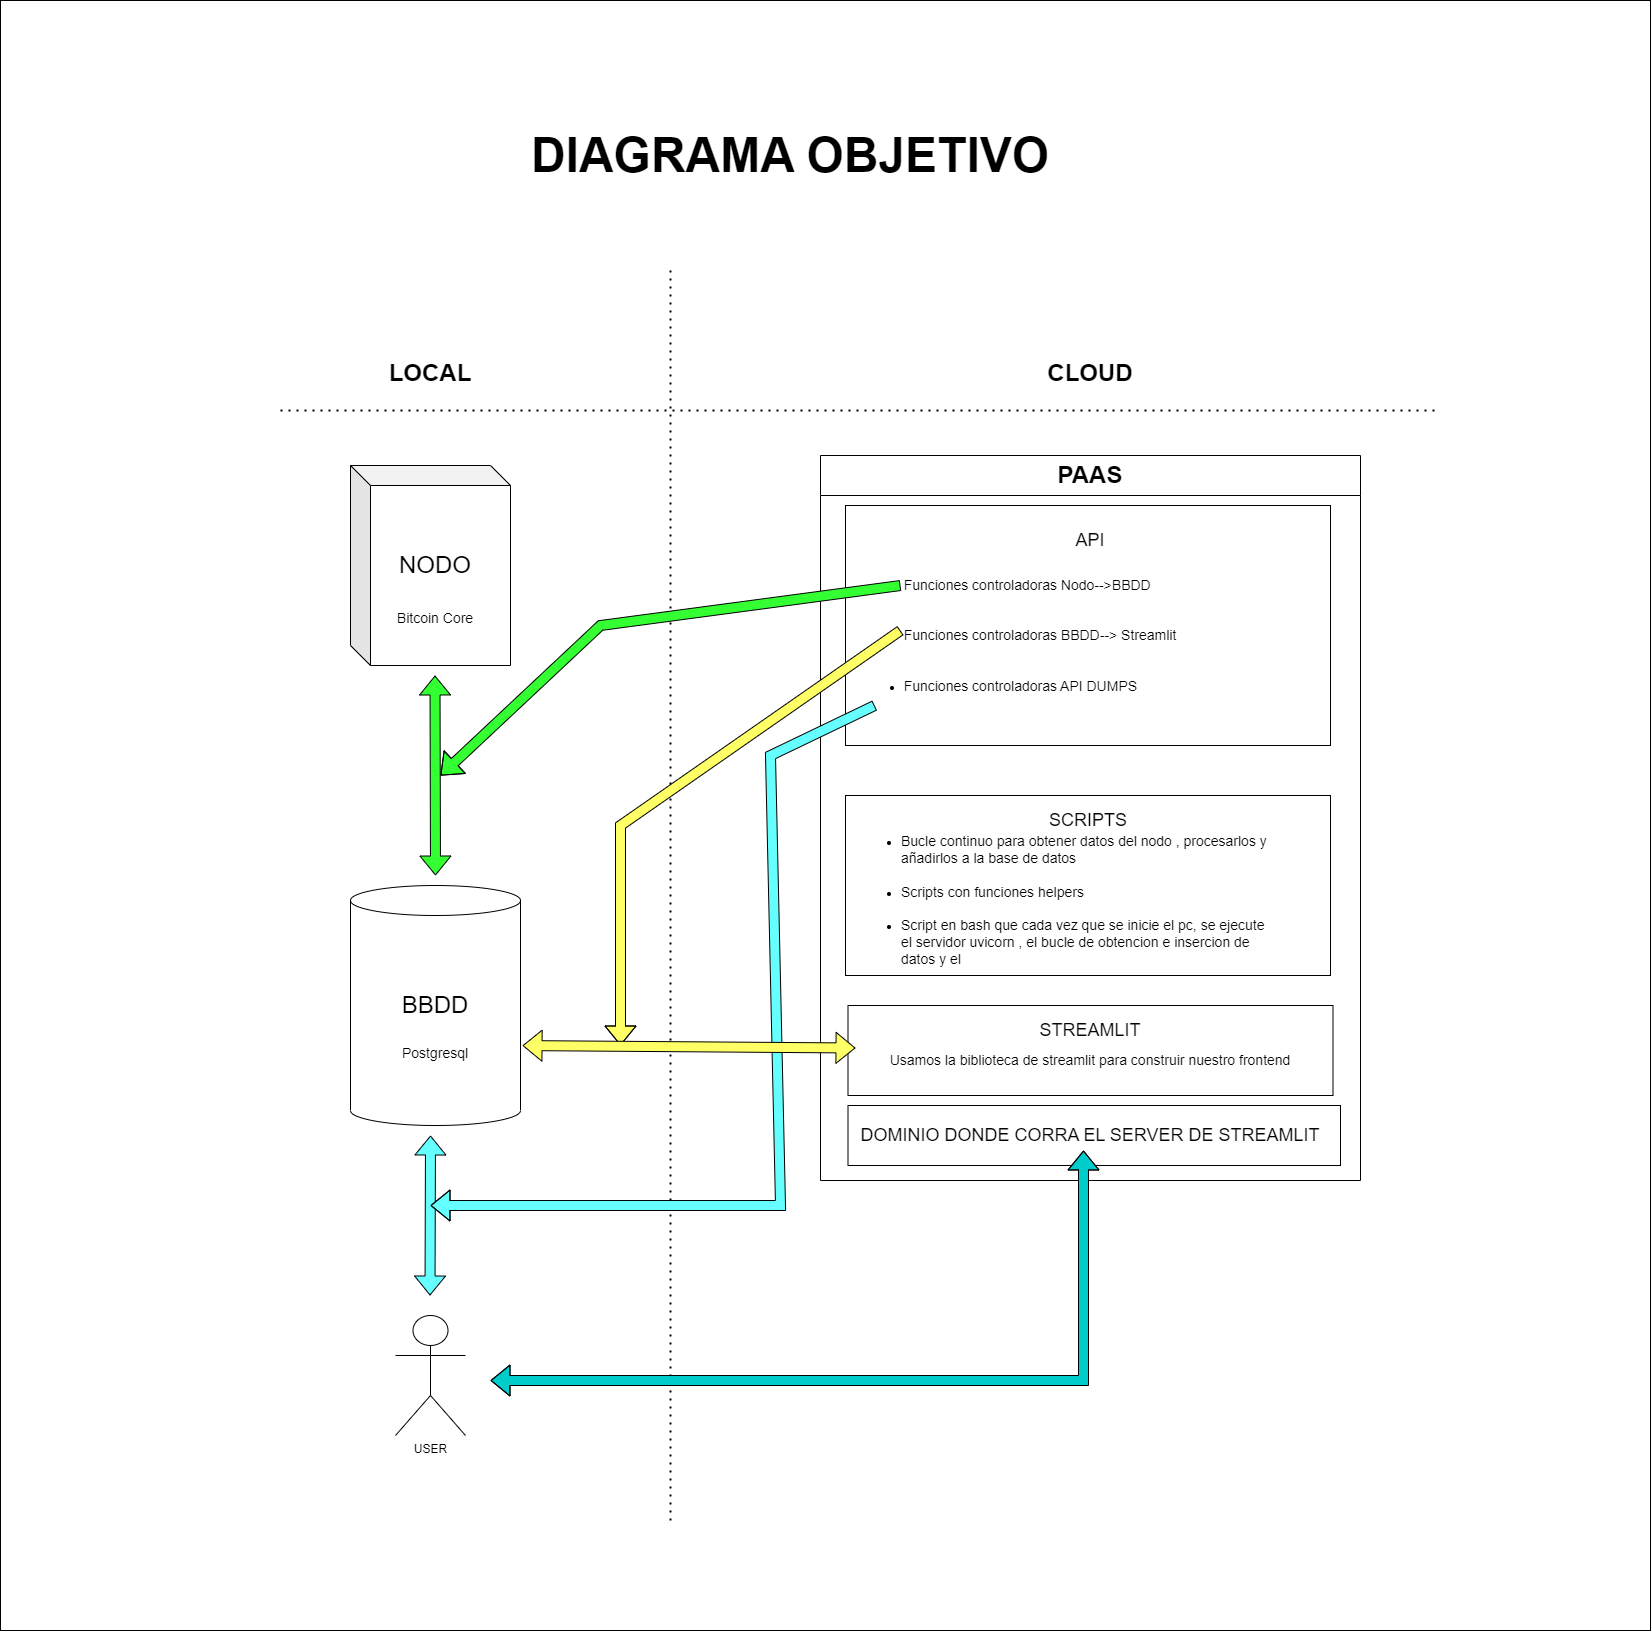

The diagram above was exported from draw.io. Its source (the exported page's mxGraphModel, read from the mxfile embedded in the PNG):
<mxGraphModel dx="4185" dy="3044" grid="1" gridSize="10" guides="1" tooltips="1" connect="1" arrows="1" fold="1" page="1" pageScale="1" pageWidth="827" pageHeight="1169" math="0" shadow="0">
  <root>
    <mxCell id="WIyWlLk6GJQsqaUBKTNV-0" />
    <mxCell id="WIyWlLk6GJQsqaUBKTNV-1" parent="WIyWlLk6GJQsqaUBKTNV-0" />
    <mxCell id="Tp3fqKiPf4NSGoFxi0eX-75" value="" style="rounded=0;whiteSpace=wrap;html=1;movable=0;resizable=0;rotatable=0;deletable=0;editable=0;locked=1;connectable=0;" vertex="1" parent="WIyWlLk6GJQsqaUBKTNV-1">
      <mxGeometry y="-930" width="1650" height="1630" as="geometry" />
    </mxCell>
    <mxCell id="Tp3fqKiPf4NSGoFxi0eX-8" value="" style="endArrow=none;dashed=1;html=1;dashPattern=1 3;strokeWidth=2;rounded=0;" edge="1" parent="WIyWlLk6GJQsqaUBKTNV-1">
      <mxGeometry width="50" height="50" relative="1" as="geometry">
        <mxPoint x="670" y="590" as="sourcePoint" />
        <mxPoint x="670" y="-660" as="targetPoint" />
      </mxGeometry>
    </mxCell>
    <mxCell id="Tp3fqKiPf4NSGoFxi0eX-0" value="" style="shape=cylinder3;whiteSpace=wrap;html=1;boundedLbl=1;backgroundOutline=1;size=15;" vertex="1" parent="WIyWlLk6GJQsqaUBKTNV-1">
      <mxGeometry x="350" y="-45" width="170" height="240" as="geometry" />
    </mxCell>
    <mxCell id="Tp3fqKiPf4NSGoFxi0eX-1" value="&lt;font style=&quot;font-size: 24px;&quot;&gt;&lt;b&gt;LOCAL&lt;/b&gt;&lt;/font&gt;" style="text;html=1;strokeColor=none;fillColor=none;align=center;verticalAlign=middle;whiteSpace=wrap;rounded=0;" vertex="1" parent="WIyWlLk6GJQsqaUBKTNV-1">
      <mxGeometry x="400" y="-572" width="60" height="30" as="geometry" />
    </mxCell>
    <mxCell id="Tp3fqKiPf4NSGoFxi0eX-4" value="&lt;span style=&quot;font-size: 24px;&quot;&gt;&lt;b&gt;CLOUD&lt;/b&gt;&lt;/span&gt;" style="text;html=1;strokeColor=none;fillColor=none;align=center;verticalAlign=middle;whiteSpace=wrap;rounded=0;" vertex="1" parent="WIyWlLk6GJQsqaUBKTNV-1">
      <mxGeometry x="1060" y="-572" width="60" height="30" as="geometry" />
    </mxCell>
    <mxCell id="Tp3fqKiPf4NSGoFxi0eX-5" value="&lt;font style=&quot;font-size: 24px;&quot;&gt;BBDD&lt;/font&gt;" style="text;html=1;strokeColor=none;fillColor=none;align=center;verticalAlign=middle;whiteSpace=wrap;rounded=0;" vertex="1" parent="WIyWlLk6GJQsqaUBKTNV-1">
      <mxGeometry x="405" y="60" width="60" height="30" as="geometry" />
    </mxCell>
    <mxCell id="Tp3fqKiPf4NSGoFxi0eX-6" value="" style="shape=cube;whiteSpace=wrap;html=1;boundedLbl=1;backgroundOutline=1;darkOpacity=0.05;darkOpacity2=0.1;size=20;" vertex="1" parent="WIyWlLk6GJQsqaUBKTNV-1">
      <mxGeometry x="350" y="-465" width="160" height="200" as="geometry" />
    </mxCell>
    <mxCell id="Tp3fqKiPf4NSGoFxi0eX-7" value="&lt;font style=&quot;font-size: 24px;&quot;&gt;NODO&lt;/font&gt;" style="text;html=1;strokeColor=none;fillColor=none;align=center;verticalAlign=middle;whiteSpace=wrap;rounded=0;" vertex="1" parent="WIyWlLk6GJQsqaUBKTNV-1">
      <mxGeometry x="405" y="-380" width="60" height="30" as="geometry" />
    </mxCell>
    <mxCell id="Tp3fqKiPf4NSGoFxi0eX-9" value="&lt;font style=&quot;font-size: 24px;&quot;&gt;PAAS&lt;/font&gt;" style="swimlane;whiteSpace=wrap;html=1;startSize=40;" vertex="1" parent="WIyWlLk6GJQsqaUBKTNV-1">
      <mxGeometry x="820" y="-475" width="540" height="725" as="geometry" />
    </mxCell>
    <mxCell id="Tp3fqKiPf4NSGoFxi0eX-16" value="" style="rounded=0;whiteSpace=wrap;html=1;" vertex="1" parent="Tp3fqKiPf4NSGoFxi0eX-9">
      <mxGeometry x="25" y="50" width="485" height="240" as="geometry" />
    </mxCell>
    <mxCell id="Tp3fqKiPf4NSGoFxi0eX-73" value="" style="rounded=0;whiteSpace=wrap;html=1;" vertex="1" parent="Tp3fqKiPf4NSGoFxi0eX-9">
      <mxGeometry x="27.5" y="650" width="492.5" height="60" as="geometry" />
    </mxCell>
    <mxCell id="Tp3fqKiPf4NSGoFxi0eX-12" value="&lt;font style=&quot;font-size: 18px;&quot;&gt;API&lt;/font&gt;" style="text;html=1;strokeColor=none;fillColor=none;align=center;verticalAlign=middle;whiteSpace=wrap;rounded=0;" vertex="1" parent="Tp3fqKiPf4NSGoFxi0eX-9">
      <mxGeometry x="240" y="70" width="60" height="30" as="geometry" />
    </mxCell>
    <mxCell id="Tp3fqKiPf4NSGoFxi0eX-18" value="&lt;ul&gt;&lt;li style=&quot;text-align: left;&quot;&gt;&lt;font style=&quot;font-size: 14px;&quot;&gt;Funciones controladoras Nodo--&amp;gt;BBDD&lt;br&gt;&lt;br&gt;&lt;br&gt;&lt;/font&gt;&lt;/li&gt;&lt;li style=&quot;text-align: left;&quot;&gt;&lt;font style=&quot;font-size: 14px;&quot;&gt;Funciones controladoras BBDD--&amp;gt; Streamlit&lt;br&gt;&lt;br&gt;&lt;br&gt;&lt;/font&gt;&lt;/li&gt;&lt;li style=&quot;text-align: left;&quot;&gt;&lt;font style=&quot;font-size: 14px;&quot;&gt;Funciones controladoras API DUMPS&lt;/font&gt;&lt;/li&gt;&lt;/ul&gt;" style="text;html=1;strokeColor=none;fillColor=none;align=center;verticalAlign=middle;whiteSpace=wrap;rounded=0;" vertex="1" parent="Tp3fqKiPf4NSGoFxi0eX-9">
      <mxGeometry x="40" y="110" width="320" height="140" as="geometry" />
    </mxCell>
    <mxCell id="Tp3fqKiPf4NSGoFxi0eX-19" style="edgeStyle=orthogonalEdgeStyle;rounded=0;orthogonalLoop=1;jettySize=auto;html=1;exitX=0.5;exitY=1;exitDx=0;exitDy=0;" edge="1" parent="Tp3fqKiPf4NSGoFxi0eX-9" source="Tp3fqKiPf4NSGoFxi0eX-18" target="Tp3fqKiPf4NSGoFxi0eX-18">
      <mxGeometry relative="1" as="geometry" />
    </mxCell>
    <mxCell id="Tp3fqKiPf4NSGoFxi0eX-22" value="" style="rounded=0;whiteSpace=wrap;html=1;" vertex="1" parent="Tp3fqKiPf4NSGoFxi0eX-9">
      <mxGeometry x="25" y="340" width="485" height="180" as="geometry" />
    </mxCell>
    <mxCell id="Tp3fqKiPf4NSGoFxi0eX-23" value="&lt;font style=&quot;font-size: 18px;&quot;&gt;SCRIPTS&lt;/font&gt;" style="text;html=1;strokeColor=none;fillColor=none;align=center;verticalAlign=middle;whiteSpace=wrap;rounded=0;" vertex="1" parent="Tp3fqKiPf4NSGoFxi0eX-9">
      <mxGeometry x="237.5" y="350" width="60" height="30" as="geometry" />
    </mxCell>
    <mxCell id="Tp3fqKiPf4NSGoFxi0eX-24" value="&lt;ul&gt;&lt;li style=&quot;text-align: left;&quot;&gt;&lt;span style=&quot;font-size: 14px;&quot;&gt;Bucle continuo para obtener datos del nodo , procesarlos y añadirlos a la base de datos&lt;br&gt;&lt;br&gt;&lt;/span&gt;&lt;/li&gt;&lt;li style=&quot;text-align: left;&quot;&gt;&lt;span style=&quot;font-size: 14px;&quot;&gt;Scripts con funciones helpers&lt;br&gt;&lt;br&gt;&lt;/span&gt;&lt;/li&gt;&lt;li style=&quot;text-align: left;&quot;&gt;&lt;span style=&quot;font-size: 14px;&quot;&gt;Script en bash que cada vez que se inicie el pc, se ejecute el servidor uvicorn , el bucle de obtencion e insercion de datos y el&amp;nbsp;&lt;/span&gt;&lt;/li&gt;&lt;/ul&gt;" style="text;html=1;strokeColor=none;fillColor=none;align=center;verticalAlign=middle;whiteSpace=wrap;rounded=0;" vertex="1" parent="Tp3fqKiPf4NSGoFxi0eX-9">
      <mxGeometry x="40" y="390" width="417.5" height="110" as="geometry" />
    </mxCell>
    <mxCell id="Tp3fqKiPf4NSGoFxi0eX-34" value="" style="rounded=0;whiteSpace=wrap;html=1;" vertex="1" parent="Tp3fqKiPf4NSGoFxi0eX-9">
      <mxGeometry x="27.5" y="550" width="485" height="90" as="geometry" />
    </mxCell>
    <mxCell id="Tp3fqKiPf4NSGoFxi0eX-35" value="&lt;span style=&quot;font-size: 18px;&quot;&gt;STREAMLIT&lt;/span&gt;" style="text;html=1;strokeColor=none;fillColor=none;align=center;verticalAlign=middle;whiteSpace=wrap;rounded=0;" vertex="1" parent="Tp3fqKiPf4NSGoFxi0eX-9">
      <mxGeometry x="210" y="560" width="120" height="30" as="geometry" />
    </mxCell>
    <mxCell id="Tp3fqKiPf4NSGoFxi0eX-37" value="&lt;div&gt;&lt;span style=&quot;font-size: 14px;&quot;&gt;Usamos la biblioteca de streamlit para construir nuestro frontend&lt;/span&gt;&lt;/div&gt;" style="text;html=1;strokeColor=none;fillColor=none;align=center;verticalAlign=middle;whiteSpace=wrap;rounded=0;" vertex="1" parent="Tp3fqKiPf4NSGoFxi0eX-9">
      <mxGeometry x="35" y="580" width="470" height="50" as="geometry" />
    </mxCell>
    <mxCell id="Tp3fqKiPf4NSGoFxi0eX-72" value="&lt;span style=&quot;font-size: 18px;&quot;&gt;DOMINIO DONDE CORRA EL SERVER DE STREAMLIT&lt;/span&gt;" style="text;html=1;strokeColor=none;fillColor=none;align=center;verticalAlign=middle;whiteSpace=wrap;rounded=0;" vertex="1" parent="Tp3fqKiPf4NSGoFxi0eX-9">
      <mxGeometry x="30" y="665" width="480" height="30" as="geometry" />
    </mxCell>
    <mxCell id="Tp3fqKiPf4NSGoFxi0eX-39" value="&lt;span style=&quot;font-size: 14px;&quot;&gt;Bitcoin Core&lt;/span&gt;" style="text;html=1;strokeColor=none;fillColor=none;align=center;verticalAlign=middle;whiteSpace=wrap;rounded=0;" vertex="1" parent="WIyWlLk6GJQsqaUBKTNV-1">
      <mxGeometry x="380" y="-325" width="110" height="25" as="geometry" />
    </mxCell>
    <mxCell id="Tp3fqKiPf4NSGoFxi0eX-40" value="&lt;span style=&quot;font-size: 14px;&quot;&gt;Postgresql&lt;/span&gt;" style="text;html=1;strokeColor=none;fillColor=none;align=center;verticalAlign=middle;whiteSpace=wrap;rounded=0;" vertex="1" parent="WIyWlLk6GJQsqaUBKTNV-1">
      <mxGeometry x="380" y="110" width="110" height="25" as="geometry" />
    </mxCell>
    <mxCell id="Tp3fqKiPf4NSGoFxi0eX-55" value="" style="shape=flexArrow;endArrow=classic;startArrow=classic;html=1;rounded=0;fillColor=#33FF33;" edge="1" parent="WIyWlLk6GJQsqaUBKTNV-1">
      <mxGeometry width="100" height="100" relative="1" as="geometry">
        <mxPoint x="435" y="-55" as="sourcePoint" />
        <mxPoint x="434.5" y="-255" as="targetPoint" />
      </mxGeometry>
    </mxCell>
    <mxCell id="Tp3fqKiPf4NSGoFxi0eX-58" value="" style="shape=flexArrow;endArrow=classic;html=1;rounded=0;exitX=0.125;exitY=0.143;exitDx=0;exitDy=0;exitPerimeter=0;fillColor=#33FF33;" edge="1" parent="WIyWlLk6GJQsqaUBKTNV-1" source="Tp3fqKiPf4NSGoFxi0eX-18">
      <mxGeometry width="50" height="50" relative="1" as="geometry">
        <mxPoint x="700" y="-275" as="sourcePoint" />
        <mxPoint x="440" y="-155" as="targetPoint" />
        <Array as="points">
          <mxPoint x="600" y="-305" />
        </Array>
      </mxGeometry>
    </mxCell>
    <mxCell id="Tp3fqKiPf4NSGoFxi0eX-60" value="" style="shape=flexArrow;endArrow=classic;html=1;rounded=0;exitX=0.125;exitY=0.143;exitDx=0;exitDy=0;exitPerimeter=0;fillColor=#FFFF66;" edge="1" parent="WIyWlLk6GJQsqaUBKTNV-1">
      <mxGeometry width="50" height="50" relative="1" as="geometry">
        <mxPoint x="900" y="-300" as="sourcePoint" />
        <mxPoint x="620" y="115" as="targetPoint" />
        <Array as="points">
          <mxPoint x="620" y="-105" />
        </Array>
      </mxGeometry>
    </mxCell>
    <mxCell id="Tp3fqKiPf4NSGoFxi0eX-61" value="USER" style="shape=umlActor;verticalLabelPosition=bottom;verticalAlign=top;html=1;outlineConnect=0;" vertex="1" parent="WIyWlLk6GJQsqaUBKTNV-1">
      <mxGeometry x="395" y="385" width="70" height="120" as="geometry" />
    </mxCell>
    <mxCell id="Tp3fqKiPf4NSGoFxi0eX-66" value="" style="shape=flexArrow;endArrow=classic;startArrow=classic;html=1;rounded=0;fillColor=#66FFFF;" edge="1" parent="WIyWlLk6GJQsqaUBKTNV-1">
      <mxGeometry width="100" height="100" relative="1" as="geometry">
        <mxPoint x="429.5" y="365" as="sourcePoint" />
        <mxPoint x="430" y="205" as="targetPoint" />
      </mxGeometry>
    </mxCell>
    <mxCell id="Tp3fqKiPf4NSGoFxi0eX-69" value="" style="endArrow=none;dashed=1;html=1;dashPattern=1 3;strokeWidth=2;rounded=0;" edge="1" parent="WIyWlLk6GJQsqaUBKTNV-1">
      <mxGeometry width="50" height="50" relative="1" as="geometry">
        <mxPoint x="280" y="-520" as="sourcePoint" />
        <mxPoint x="1440" y="-520" as="targetPoint" />
      </mxGeometry>
    </mxCell>
    <mxCell id="Tp3fqKiPf4NSGoFxi0eX-70" value="" style="shape=flexArrow;endArrow=classic;startArrow=classic;html=1;rounded=0;fillColor=#00CCCC;" edge="1" parent="WIyWlLk6GJQsqaUBKTNV-1">
      <mxGeometry width="100" height="100" relative="1" as="geometry">
        <mxPoint x="490" y="450" as="sourcePoint" />
        <mxPoint x="1083" y="220" as="targetPoint" />
        <Array as="points">
          <mxPoint x="1083" y="450" />
        </Array>
      </mxGeometry>
    </mxCell>
    <mxCell id="Tp3fqKiPf4NSGoFxi0eX-67" value="" style="shape=flexArrow;endArrow=classic;html=1;rounded=0;fillColor=#66FFFF;" edge="1" parent="WIyWlLk6GJQsqaUBKTNV-1" source="Tp3fqKiPf4NSGoFxi0eX-18">
      <mxGeometry width="50" height="50" relative="1" as="geometry">
        <mxPoint x="780" y="-165" as="sourcePoint" />
        <mxPoint x="430" y="275" as="targetPoint" />
        <Array as="points">
          <mxPoint x="770" y="-175" />
          <mxPoint x="780" y="275" />
        </Array>
      </mxGeometry>
    </mxCell>
    <mxCell id="Tp3fqKiPf4NSGoFxi0eX-59" value="" style="shape=flexArrow;endArrow=classic;startArrow=classic;html=1;rounded=0;entryX=0;entryY=0.25;entryDx=0;entryDy=0;fillColor=#FFFF66;exitX=1.012;exitY=0.667;exitDx=0;exitDy=0;exitPerimeter=0;" edge="1" parent="WIyWlLk6GJQsqaUBKTNV-1" source="Tp3fqKiPf4NSGoFxi0eX-0" target="Tp3fqKiPf4NSGoFxi0eX-37">
      <mxGeometry width="100" height="100" relative="1" as="geometry">
        <mxPoint x="520" y="65" as="sourcePoint" />
        <mxPoint x="620" y="-35" as="targetPoint" />
      </mxGeometry>
    </mxCell>
    <mxCell id="Tp3fqKiPf4NSGoFxi0eX-74" value="&lt;font style=&quot;font-size: 48px;&quot;&gt;&lt;b style=&quot;&quot;&gt;DIAGRAMA OBJETIVO&lt;/b&gt;&lt;/font&gt;" style="text;html=1;strokeColor=none;fillColor=none;align=center;verticalAlign=middle;whiteSpace=wrap;rounded=0;" vertex="1" parent="WIyWlLk6GJQsqaUBKTNV-1">
      <mxGeometry x="460" y="-790" width="660" height="30" as="geometry" />
    </mxCell>
  </root>
</mxGraphModel>